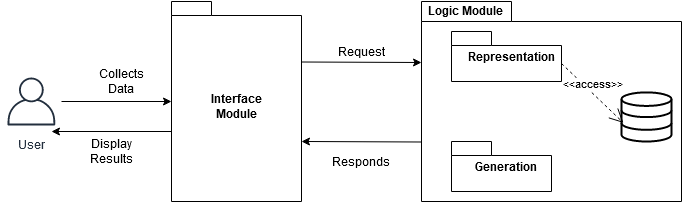

The diagram above was exported from draw.io. Its source (the exported page's mxGraphModel, read from the mxfile embedded in the PNG):
<mxGraphModel dx="1022" dy="443" grid="1" gridSize="10" guides="1" tooltips="1" connect="1" arrows="1" fold="1" page="1" pageScale="1" pageWidth="850" pageHeight="1100" math="0" shadow="0">
  <root>
    <mxCell id="0" />
    <mxCell id="1" parent="0" />
    <mxCell id="2" value="User" style="outlineConnect=0;fontColor=#232F3E;gradientColor=none;strokeColor=#232F3E;fillColor=#ffffff;dashed=0;verticalLabelPosition=bottom;verticalAlign=top;align=center;html=1;fontSize=12;fontStyle=0;aspect=fixed;shape=mxgraph.aws4.resourceIcon;resIcon=mxgraph.aws4.user;" vertex="1" parent="1">
      <mxGeometry x="30" y="210" width="60" height="60" as="geometry" />
    </mxCell>
    <mxCell id="3" value="&lt;div&gt;Interface&lt;/div&gt;&lt;div&gt;Module&lt;br&gt;&lt;/div&gt;" style="shape=folder;fontStyle=1;spacingTop=10;tabWidth=40;tabHeight=14;tabPosition=left;html=1;" vertex="1" parent="1">
      <mxGeometry x="200" y="140" width="130" height="200" as="geometry" />
    </mxCell>
    <mxCell id="4" value="&lt;b&gt;Logic Module&lt;/b&gt;" style="shape=folder;xSize=90;align=left;spacingLeft=10;align=left;verticalAlign=top;spacingLeft=5;spacingTop=-4;tabWidth=90;tabHeight=20;tabPosition=left;html=1;strokeWidth=1;recursiveResize=0;" vertex="1" parent="1">
      <mxGeometry x="450" y="140" width="260" height="200" as="geometry" />
    </mxCell>
    <mxCell id="5" value="&lt;div align=&quot;center&quot;&gt;&lt;font style=&quot;font-size: 12px&quot;&gt;&lt;b&gt;Representation&lt;/b&gt;&lt;/font&gt;&lt;/div&gt;" style="strokeColor=inherit;fillColor=inherit;gradientColor=inherit;shape=folder;spacingLeft=10;tabWidth=40;tabHeight=14;tabPosition=left;fontSize=10;html=1;whiteSpace=wrap;align=center;" vertex="1" parent="4">
      <mxGeometry x="30" y="30" width="110" height="50" as="geometry" />
    </mxCell>
    <mxCell id="6" value="&lt;b&gt;&lt;font style=&quot;font-size: 12px&quot;&gt;Generation&lt;/font&gt;&lt;/b&gt;" style="strokeColor=inherit;fillColor=inherit;gradientColor=inherit;shape=folder;spacingLeft=10;tabWidth=40;tabHeight=14;tabPosition=left;fontSize=10;html=1;whiteSpace=wrap;" vertex="1" parent="4">
      <mxGeometry x="30" y="140" width="100" height="50" as="geometry" />
    </mxCell>
    <mxCell id="7" value="" style="html=1;verticalLabelPosition=bottom;align=center;labelBackgroundColor=#ffffff;verticalAlign=top;strokeWidth=2;strokeColor=black;shadow=0;dashed=0;shape=mxgraph.ios7.icons.data;" vertex="1" parent="4">
      <mxGeometry x="200" y="90.89999999999999" width="50" height="49.1" as="geometry" />
    </mxCell>
    <mxCell id="8" value="&amp;lt;&amp;lt;access&amp;gt;&amp;gt;" style="edgeStyle=none;html=1;endArrow=open;endSize=12;dashed=1;verticalAlign=bottom;entryX=0.04;entryY=0.622;entryDx=0;entryDy=0;entryPerimeter=0;exitX=0;exitY=0;exitDx=110;exitDy=32;exitPerimeter=0;" edge="1" parent="4" source="5" target="7">
      <mxGeometry width="160" relative="1" as="geometry">
        <mxPoint x="130" y="60" as="sourcePoint" />
        <mxPoint x="180" y="60" as="targetPoint" />
      </mxGeometry>
    </mxCell>
    <mxCell id="9" value="" style="endArrow=classic;html=1;entryX=0;entryY=0.5;entryDx=0;entryDy=0;entryPerimeter=0;" edge="1" source="2" target="3" parent="1">
      <mxGeometry width="50" height="50" relative="1" as="geometry">
        <mxPoint x="110" y="260" as="sourcePoint" />
        <mxPoint x="160" y="210" as="targetPoint" />
      </mxGeometry>
    </mxCell>
    <mxCell id="10" value="" style="endArrow=classic;html=1;entryX=0.833;entryY=1;entryDx=0;entryDy=0;entryPerimeter=0;exitX=0;exitY=0.65;exitDx=0;exitDy=0;exitPerimeter=0;" edge="1" source="3" target="2" parent="1">
      <mxGeometry width="50" height="50" relative="1" as="geometry">
        <mxPoint x="200" y="260" as="sourcePoint" />
        <mxPoint x="100" y="260" as="targetPoint" />
      </mxGeometry>
    </mxCell>
    <mxCell id="11" value="Collects Data" style="text;html=1;strokeColor=none;fillColor=none;align=center;verticalAlign=middle;whiteSpace=wrap;rounded=0;" vertex="1" parent="1">
      <mxGeometry x="130" y="210" width="40" height="20" as="geometry" />
    </mxCell>
    <mxCell id="12" value="&lt;div&gt;Display&lt;/div&gt;&lt;div&gt;Results&lt;br&gt;&lt;/div&gt;" style="text;html=1;strokeColor=none;fillColor=none;align=center;verticalAlign=middle;whiteSpace=wrap;rounded=0;" vertex="1" parent="1">
      <mxGeometry x="120" y="280" width="40" height="20" as="geometry" />
    </mxCell>
    <mxCell id="13" value="Request" style="text;html=1;strokeColor=none;fillColor=none;align=center;verticalAlign=middle;whiteSpace=wrap;rounded=0;" vertex="1" parent="1">
      <mxGeometry x="370" y="180" width="40" height="20" as="geometry" />
    </mxCell>
    <mxCell id="14" value="" style="endArrow=classic;html=1;exitX=0;exitY=0;exitDx=130;exitDy=60.5;exitPerimeter=0;" edge="1" source="3" parent="1">
      <mxGeometry width="50" height="50" relative="1" as="geometry">
        <mxPoint x="350" y="290" as="sourcePoint" />
        <mxPoint x="450" y="201" as="targetPoint" />
      </mxGeometry>
    </mxCell>
    <mxCell id="15" value="" style="endArrow=classic;html=1;exitX=0;exitY=0;exitDx=130;exitDy=60.5;exitPerimeter=0;" edge="1" parent="1">
      <mxGeometry width="50" height="50" relative="1" as="geometry">
        <mxPoint x="450" y="280.5" as="sourcePoint" />
        <mxPoint x="330" y="280" as="targetPoint" />
      </mxGeometry>
    </mxCell>
    <mxCell id="16" value="Responds" style="text;html=1;strokeColor=none;fillColor=none;align=center;verticalAlign=middle;whiteSpace=wrap;rounded=0;" vertex="1" parent="1">
      <mxGeometry x="370" y="290" width="40" height="20" as="geometry" />
    </mxCell>
  </root>
</mxGraphModel>